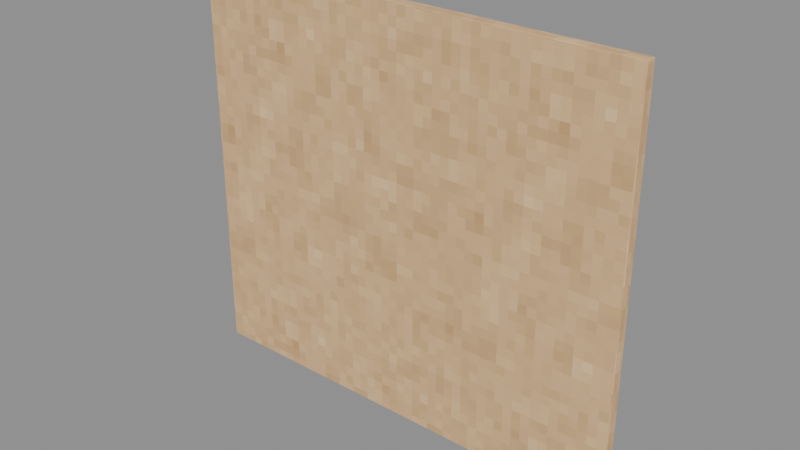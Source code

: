 # Source: BlankSurface.blend  (saved by Blender 4.3.34; exported with 4.5.12 LTS)
import bpy
from mathutils import Matrix  # noqa: F401  (used for matrix-valued properties, if any)

bpy.ops.wm.read_factory_settings(use_empty=True)
scene = bpy.context.scene
scene.name = 'Isolated part'

# ---- collections
col_part_blanksurface = bpy.data.collections.new('Part.BlankSurface'); scene.collection.children.link(col_part_blanksurface)

# ---- images (referenced by path relative to the original .blend; pixels are not part of the script)
import os
ASSET_DIR = os.environ.get("B2B_ASSET_DIR", "")  # directory of the original .blend (textures are referenced by path, not embedded)
HERE = os.path.dirname(os.path.abspath(__file__))  # packed textures are extracted next to this script under _unpacked/

def load_image(name, relpath, width, height, colorspace="sRGB"):
    """Load a texture the original file referenced (path relative to the .blend, or extracted next to this script)."""
    p = next((c for c in (os.path.join(HERE, relpath), os.path.join(ASSET_DIR, relpath)) if relpath and os.path.exists(c)), "")
    if p:
        img = bpy.data.images.load(p, check_existing=True)
        img.name = name
    else:  # same state as the original file: an image datablock whose file is absent (Cycles renders it pink)
        img = bpy.data.images.new(name, width, height)
        img.source = "FILE"
        img.filepath = "//" + (relpath or name)
    img.colorspace_settings.name = colorspace
    return img
img_minecraft___pale_tile = load_image('Minecraft • Pale tile', '_unpacked/Pale_tile.ea18e7cb.png', 64, 64, 'sRGB')

# ---- materials (node trees are filled in below, after node groups)
mat_minecraft___pale_tile = bpy.data.materials.new('Minecraft / Pale tile')
mat_minecraft___pale_tile.diffuse_color = (0.8824, 0.7216, 0.5216, 1.0)

# ---- material node trees
mat_minecraft___pale_tile.use_nodes = True; mat_minecraft___pale_tile.node_tree.nodes.clear()
_N = mat_minecraft___pale_tile.node_tree.nodes; _L = mat_minecraft___pale_tile.node_tree.links
n0 = _N.new('ShaderNodeBsdfPrincipled'); n0.name = 'Principled BSDF'; n0.location = (10, 300)
n0.inputs[2].default_value = 0.85
n1 = _N.new('ShaderNodeOutputMaterial'); n1.name = 'Material Output'; n1.location = (300, 300)
n2 = _N.new('ShaderNodeTexImage'); n2.name = 'Image Texture'; n2.location = (-580, 280)
n2.image = img_minecraft___pale_tile
n2.interpolation = 'Closest'
_L.new(n0.outputs[0], n1.inputs[0])
_L.new(n2.outputs[0], n0.inputs[0])
n1.is_active_output = True

# ---- meshes
me_projectboard_blanksurface_001 = bpy.data.meshes.new('ProjectBoard.BlankSurface.001')
me_projectboard_blanksurface_001.from_pydata([(-1.398, -0.034, 0.0), (1.398, -0.034, 0.0), (1.398, 0.034, 0.0), (-1.398, 0.034, 0.0), (-1.398, -0.034, 2.51), (1.398, -0.034, 2.51), (1.398, 0.034, 2.51), (-1.398, 0.034, 2.51)], [], [(0, 3, 2, 1), (4, 5, 6, 7), (0, 1, 5, 4), (1, 2, 6, 5), (2, 3, 7, 6), (3, 0, 4, 7)])
_uv = me_projectboard_blanksurface_001.uv_layers.new(name='UV0.Surface')
_uv.uv.foreach_set('vector', [-0.008338, 0.717, -0.008338, 0.7714, 1.504, 0.7714, 1.504, 0.717, -0.008338, 0.717, 1.504, 0.717, 1.504, 0.7714, -0.008338, 0.7714, -0.008338, 0.7882, 1.504, 0.7882, 1.504, 2.068, -0.008338, 2.068, 0.7917, 0.717, 0.7917, 0.7714, 2.072, 0.7714, 2.072, 0.717, 1.504, 0.7882, -0.008338, 0.7882, -0.008338, 2.068, 1.504, 2.068, 0.7917, 0.7714, 0.7917, 0.717, 2.072, 0.717, 2.072, 0.7714])
_uv.active_render = True
_uv = me_projectboard_blanksurface_001.uv_layers.new(name='UV1.Paint')
_uv.uv.foreach_set('vector', [0.6884, 0.5047, 0.7079, 0.5047, 0.7079, 1.0, 0.6884, 1.0, 0.7184, 1.0, 0.7184, 0.5047, 0.7379, 0.5047, 0.7379, 1.0, 0.4605, 3.197e-08, 0.4605, 0.4953, 0.0, 0.4953, 4.079e-08, 0.0, 0.7679, 0.924, 0.7484, 0.924, 0.7484, 0.5047, 0.7679, 0.5047, 0.9314, 3.291e-08, 0.9314, 0.4953, 0.4709, 0.4953, 0.4709, 1.41e-09, 0.7979, 0.924, 0.7784, 0.924, 0.7784, 0.5047, 0.7979, 0.5047])
me_projectboard_blanksurface_001.materials.append(mat_minecraft___pale_tile)
me_projectboard_blanksurface_001.update()

# ---- objects
ob_blanksurface = bpy.data.objects.new('BlankSurface', me_projectboard_blanksurface_001)

# ---- transforms, parenting, visibility, modifiers, constraints
ob_blanksurface.location = (0.0, 0.0, 0.0)
_m = ob_blanksurface.modifiers.new('Hand-finished edges', 'BEVEL')
_m.width = 0.005
_m.width_pct = 0.005
_m.harden_normals = True

# ---- collection membership
col_part_blanksurface.objects.link(ob_blanksurface)

# ---- scene / render settings (as saved in the file)
scene.frame_start = 1; scene.frame_end = 250; scene.frame_set(1)
scene.render.engine = 'BLENDER_EEVEE_NEXT'
scene.render.image_settings.exr_codec = 'NONE'
scene.render.simplify_subdivision_render = 0
scene.render.simplify_child_particles_render = 0.0
scene.eevee.use_volume_custom_range = False
scene.eevee.use_fast_gi = False
scene.eevee.use_shadows = False
scene.view_settings.white_balance_temperature = 0.0
scene.view_settings.white_balance_tint = 0.0
scene.view_settings.white_balance_whitepoint = (2.97, 0.5193, -0.0414)
bpy.context.view_layer.update()

# ---- added for rendering (the .blend has no active camera and no usable light): camera, sun + grey world if the file has none
cam_auto = bpy.data.cameras.new('AutoCamera')
cam_auto.lens = 50.0
cam_auto.sensor_width = 36.0
cam_auto.clip_end = 1000.0
ob_auto_camera = bpy.data.objects.new('AutoCamera', cam_auto)
scene.collection.objects.link(ob_auto_camera)
ob_auto_camera.location = (3.47628, -4.17153, 4.03602)
ob_auto_camera.rotation_euler = (1.09748, -7.21219e-08, 0.694738)
scene.camera = ob_auto_camera
light_auto_sun = bpy.data.lights.new('AutoSun', 'SUN')
light_auto_sun.energy = 3.0
light_auto_sun.angle = 0.0523599
ob_auto_sun = bpy.data.objects.new('AutoSun', light_auto_sun)
scene.collection.objects.link(ob_auto_sun)
ob_auto_sun.rotation_euler = (0.872665, 0.174533, 0.523599)
if scene.world is None:
    world_auto = bpy.data.worlds.new('AutoWorld')
    world_auto.color = (0.3, 0.3, 0.3)
    scene.world = world_auto
bpy.context.view_layer.update()

